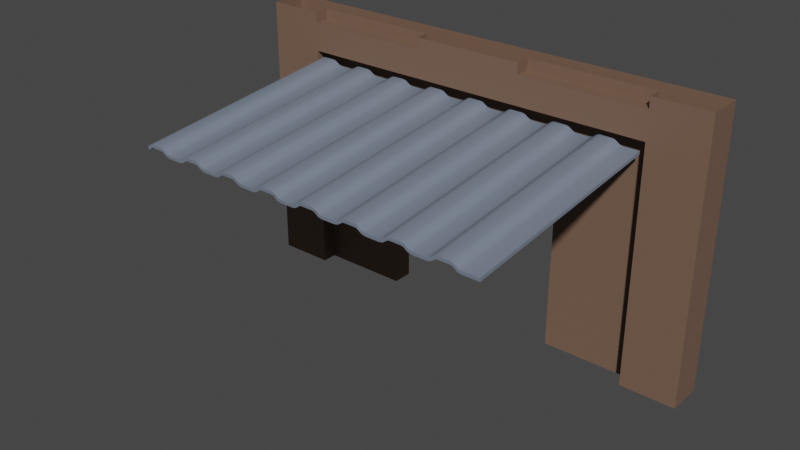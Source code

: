 # Source: Entry_01_-_Doors.blend  (saved by Blender 3.5.10; exported with 4.5.12 LTS)
import bpy
from mathutils import Matrix  # noqa: F401  (used for matrix-valued properties, if any)

bpy.ops.wm.read_factory_settings(use_empty=True)
scene = bpy.context.scene
scene.name = 'Scene'

# ---- collections
col_collection = bpy.data.collections.new('Collection'); scene.collection.children.link(col_collection)

# ---- materials (node trees are filled in below, after node groups)
mat_m_bricks = bpy.data.materials.new('m_bricks')
mat_m_bricks.alpha_threshold = 0.0
mat_m_bricks.use_transparent_shadow = False
mat_m_bricks.roughness = 0.5
mat_m_bricks.line_color = (0.0, 0.0, 0.0, 1.0)
mat_m_concrete = bpy.data.materials.new('m_concrete')
mat_m_concrete.use_transparent_shadow = False
mat_m_window = bpy.data.materials.new('m_window')
mat_m_window.surface_render_method = 'BLENDED'
mat_m_window.blend_method = 'BLEND'
mat_m_window.use_transparent_shadow = False
mat_m_white = bpy.data.materials.new('m_white')
mat_m_white.use_transparent_shadow = False
mat_m_plastic = bpy.data.materials.new('m_plastic')
mat_m_plastic.use_transparent_shadow = False

# ---- node groups
ng_auto_smooth = bpy.data.node_groups.new('Auto Smooth', 'GeometryNodeTree')
_s = ng_auto_smooth.interface.new_socket(name='Geometry', in_out='OUTPUT', socket_type='NodeSocketGeometry')
_s = ng_auto_smooth.interface.new_socket(name='Geometry', in_out='INPUT', socket_type='NodeSocketGeometry')
_s = ng_auto_smooth.interface.new_socket(name='Angle', in_out='INPUT', socket_type='NodeSocketFloat')
_s.subtype = 'ANGLE'
_s.min_value = 0.0
_s.max_value = 3.142
ng_auto_smooth.is_modifier = True
_N = ng_auto_smooth.nodes; _L = ng_auto_smooth.links
n0 = _N.new('NodeGroupOutput'); n0.name = 'Group Output'; n0.location = (480, -100)
n1 = _N.new('NodeGroupInput'); n1.name = 'Group Input'; n1.location = (-420, -300)
n2 = _N.new('NodeGroupInput'); n2.name = 'Group Input.001'; n2.location = (-60, -100)
n3 = _N.new('GeometryNodeSetShadeSmooth'); n3.name = 'Set Shade Smooth'; n3.location = (120, -100)
n3.domain = 'EDGE'
n4 = _N.new('GeometryNodeSetShadeSmooth'); n4.name = 'Set Shade Smooth.001'; n4.location = (300, -100)
n5 = _N.new('GeometryNodeInputMeshEdgeAngle'); n5.name = 'Edge Angle'; n5.location = (-420, -220)
n6 = _N.new('GeometryNodeInputEdgeSmooth'); n6.name = 'Is Edge Smooth'; n6.location = (-60, -160)
n7 = _N.new('GeometryNodeInputShadeSmooth'); n7.name = 'Is Face Smooth'; n7.location = (-240, -340)
n8 = _N.new('FunctionNodeBooleanMath'); n8.name = 'Boolean Math'; n8.location = (-60, -220)
n9 = _N.new('FunctionNodeCompare'); n9.name = 'Compare'; n9.location = (-240, -180)
n9.operation = 'LESS_EQUAL'
_L.new(n5.outputs[0], n9.inputs[0])
_L.new(n4.outputs[0], n0.inputs[0])
_L.new(n1.outputs[1], n9.inputs[1])
_L.new(n9.outputs[0], n8.inputs[0])
_L.new(n7.outputs[0], n8.inputs[1])
_L.new(n2.outputs[0], n3.inputs[0])
_L.new(n6.outputs[0], n3.inputs[1])
_L.new(n3.outputs[0], n4.inputs[0])
_L.new(n8.outputs[0], n3.inputs[2])
n0.is_active_output = True

# ---- material node trees
mat_m_bricks.use_nodes = True; mat_m_bricks.node_tree.nodes.clear()
_N = mat_m_bricks.node_tree.nodes; _L = mat_m_bricks.node_tree.links
n0 = _N.new('ShaderNodeOutputMaterial'); n0.name = 'Material Output'; n0.location = (300, 300)
n1 = _N.new('ShaderNodeBsdfPrincipled'); n1.name = 'Principled BSDF'; n1.location = (10, 300)
n1.distribution = 'GGX'
n1.subsurface_method = 'RANDOM_WALK_SKIN'
n1.inputs[0].default_value = (0.1845, 0.1102, 0.07568, 1.0)
n1.inputs[3].default_value = 1.45
n1.inputs[27].default_value = (0.0, 0.0, 0.0, 1.0)
n1.inputs[28].default_value = 1.0
_L.new(n1.outputs[0], n0.inputs[0])
n0.is_active_output = True
mat_m_concrete.use_nodes = True; mat_m_concrete.node_tree.nodes.clear()
_N = mat_m_concrete.node_tree.nodes; _L = mat_m_concrete.node_tree.links
n0 = _N.new('ShaderNodeBsdfPrincipled'); n0.name = 'Principled BSDF'; n0.location = (10, 300)
n0.distribution = 'GGX'
n0.subsurface_method = 'RANDOM_WALK_SKIN'
n0.inputs[0].default_value = (0.3465, 0.3465, 0.3465, 1.0)
n0.inputs[3].default_value = 1.45
n0.inputs[27].default_value = (0.0, 0.0, 0.0, 1.0)
n0.inputs[28].default_value = 1.0
n1 = _N.new('ShaderNodeOutputMaterial'); n1.name = 'Material Output'; n1.location = (300, 300)
_L.new(n0.outputs[0], n1.inputs[0])
n1.is_active_output = True
mat_m_window.use_nodes = True; mat_m_window.node_tree.nodes.clear()
_N = mat_m_window.node_tree.nodes; _L = mat_m_window.node_tree.links
n0 = _N.new('ShaderNodeBsdfPrincipled'); n0.name = 'Principled BSDF'; n0.location = (10, 300)
n0.distribution = 'GGX'
n0.subsurface_method = 'RANDOM_WALK_SKIN'
n0.inputs[0].default_value = (0.5354, 0.8, 0.7432, 1.0)
n0.inputs[3].default_value = 1.45
n0.inputs[4].default_value = 0.476
n0.inputs[27].default_value = (0.0, 0.0, 0.0, 1.0)
n0.inputs[28].default_value = 1.0
n1 = _N.new('ShaderNodeOutputMaterial'); n1.name = 'Material Output'; n1.location = (300, 300)
_L.new(n0.outputs[0], n1.inputs[0])
n1.is_active_output = True
mat_m_white.use_nodes = True; mat_m_white.node_tree.nodes.clear()
_N = mat_m_white.node_tree.nodes; _L = mat_m_white.node_tree.links
n0 = _N.new('ShaderNodeBsdfPrincipled'); n0.name = 'Principled BSDF'; n0.location = (10, 300)
n0.distribution = 'GGX'
n0.subsurface_method = 'RANDOM_WALK_SKIN'
n0.inputs[3].default_value = 1.45
n0.inputs[27].default_value = (0.0, 0.0, 0.0, 1.0)
n0.inputs[28].default_value = 1.0
n1 = _N.new('ShaderNodeOutputMaterial'); n1.name = 'Material Output'; n1.location = (300, 300)
_L.new(n0.outputs[0], n1.inputs[0])
n1.is_active_output = True
mat_m_plastic.use_nodes = True; mat_m_plastic.node_tree.nodes.clear()
_N = mat_m_plastic.node_tree.nodes; _L = mat_m_plastic.node_tree.links
n0 = _N.new('ShaderNodeBsdfPrincipled'); n0.name = 'Principled BSDF'; n0.location = (10, 300)
n0.distribution = 'GGX'
n0.subsurface_method = 'RANDOM_WALK_SKIN'
n0.inputs[0].default_value = (0.1868, 0.2243, 0.2883, 1.0)
n0.inputs[2].default_value = 0.3235
n0.inputs[3].default_value = 1.45
n0.inputs[13].default_value = 0.6569
n0.inputs[27].default_value = (0.0, 0.0, 0.0, 1.0)
n0.inputs[28].default_value = 1.0
n1 = _N.new('ShaderNodeOutputMaterial'); n1.name = 'Material Output'; n1.location = (300, 300)
_L.new(n0.outputs[0], n1.inputs[0])
n1.is_active_output = True

# ---- world
world_world = bpy.data.worlds.new('World'); scene.world = world_world
world_world.use_nodes = True; world_world.node_tree.nodes.clear()
_N = world_world.node_tree.nodes; _L = world_world.node_tree.links
n0 = _N.new('ShaderNodeOutputWorld'); n0.name = 'World Output'; n0.location = (300, 300)
n1 = _N.new('ShaderNodeBackground'); n1.name = 'Background'; n1.location = (10, 300)
n1.inputs[0].default_value = (0.05088, 0.05088, 0.05088, 1.0)
_L.new(n1.outputs[0], n0.inputs[0])
n0.is_active_output = True
world_world.color = (0.05088, 0.05088, 0.05088)
world_world.use_sun_shadow = False
world_world.sun_shadow_jitter_overblur = 0.0

# ---- meshes
me_cube_002 = bpy.data.meshes.new('Cube.002')
me_cube_002.from_pydata([(0.6594, 0.3897, 3.851), (0.6594, 0.127, 3.851), (1.241, 0.5813, -0.1055), (-0.2689, 0.127, -0.1055), (1.241, 0.5813, 3.851), (0.6594, 0.5813, 3.851), (1.241, 0.127, 3.851), (1.241, 0.127, -0.1055), (0.0, 0.127, 3.851), (0.6594, 0.3897, -0.1055), (0.6594, 0.5813, -0.1055), (0.6594, 0.127, -0.1055), (0.5001, 0.127, 3.851), (-0.6594, 0.3897, 3.851), (-0.6594, 0.127, 3.851), (-0.6594, 0.5813, 3.851), (-1.241, 0.127, 3.851), (-1.823, 0.3897, 3.851), (-1.823, 0.127, 3.851), (-1.823, 0.5813, 3.851), (-1.241, 0.127, 3.851), (-2.482, 0.127, 3.851), (-3.142, 0.3897, 3.851), (-3.142, 0.127, 3.851), (-3.723, 0.5813, -0.1055), (-2.982, 0.127, -0.1055), (-3.723, 0.5813, 3.851), (-3.142, 0.5813, 3.851), (-3.723, 0.127, 3.851), (-3.723, 0.127, -0.1055), (-3.142, 0.3897, -0.1055), (-3.142, 0.5813, -0.1055), (-3.142, 0.127, -0.1055), (-2.982, 0.127, 3.851), (-0.6594, 0.127, 3.289), (-1.241, 0.127, 3.289), (0.6594, 0.3897, 3.289), (-3.142, 0.127, 3.289), (-1.823, 0.3897, 3.289), (0.6594, 0.127, 3.289), (0.0, 0.127, 3.289), (-3.723, 0.5813, 3.289), (-1.823, 0.127, 3.289), (-2.482, 0.127, 3.289), (-1.241, 0.127, 3.289), (-1.823, 0.5813, 3.289), (-0.6594, 0.3897, 3.289), (-3.723, 0.127, 3.289), (1.241, 0.5813, 3.289), (-3.142, 0.3897, 3.289), (1.241, 0.127, 3.289), (-3.723, 0.127, 3.689), (-3.723, 0.5813, 3.689), (-3.142, 0.5813, 3.689), (-1.241, 0.127, 3.689), (1.241, 0.5813, 3.689), (-1.823, 0.127, 3.689), (0.6594, 0.3897, 3.689), (-3.142, 0.3897, 3.689), (-2.482, 0.127, 3.689), (0.6594, 0.127, 3.689), (-1.241, 0.127, 3.689), (0.0, 0.127, 3.689), (1.241, 0.127, 3.689), (-1.823, 0.5813, 3.689), (-3.142, 0.127, 3.689), (-0.6594, 0.3897, 3.689), (-1.823, 0.3897, 3.689), (-0.6594, 0.127, 3.689), (0.6594, 0.5813, 3.689), (0.6594, 0.5813, 3.289), (-0.6594, 0.5813, 3.689), (-0.6594, 0.5813, 3.289), (-3.142, 0.5813, 3.289), (0.6594, 0.3897, 3.059), (-3.142, 0.3897, 3.059), (-3.723, 0.127, 3.059), (0.6594, 0.5813, 3.059), (-1.241, 0.127, 3.059), (-0.6594, 0.127, 3.059), (1.241, 0.127, 3.059), (-3.142, 0.127, 3.059), (0.6594, 0.127, 3.059), (-1.823, 0.127, 3.059), (1.241, 0.5813, 3.059), (-3.723, 0.5813, 3.059), (-3.142, 0.5813, 3.059), (0.4974, 0.3897, 3.851), (0.4974, 0.5813, 3.289), (-0.2703, 0.3897, -0.1055), (-0.2703, 0.127, 3.059), (0.4974, 0.5813, 3.689), (0.4974, 0.127, 3.289), (0.4974, 0.127, 3.689), (0.4974, 0.3897, 3.289), (0.4974, 0.3897, 3.689), (-2.977, 0.127, 3.851), (-2.977, 0.5813, 3.689), (-2.977, 0.5813, 3.289), (-2.208, 0.127, -0.1055), (-2.977, 0.3897, 3.689), (-2.977, 0.3897, 3.289), (-2.208, 0.127, 3.059), (-2.208, 0.3897, -0.1055), (-2.977, 0.127, 3.689), (-2.977, 0.127, 3.289), (-2.977, 0.3897, 3.851), (-0.6594, 0.3897, 3.059), (-1.823, 0.3897, 3.059), (-0.2703, 0.3897, 3.059), (-2.208, 0.3897, 3.059)], [], [(2, 10, 77, 84), (11, 82, 90, 3), (36, 70, 77, 74), (50, 39, 82, 80), (57, 95, 87, 0), (15, 71, 64, 19), (45, 72, 46, 38), (35, 42, 83, 78), (41, 73, 86, 85), (49, 75, 86, 73), (47, 76, 81, 37), (40, 92, 93, 62), (39, 50, 63, 60), (43, 42, 56, 59), (42, 35, 54, 56), (73, 41, 52, 53), (48, 70, 69, 55), (66, 95, 91, 71), (34, 40, 62, 68), (44, 34, 68, 61), (37, 105, 104, 65), (47, 37, 65, 51), (7, 2, 84, 80), (41, 47, 51, 52), (29, 76, 85, 24), (36, 94, 88, 70), (60, 63, 6, 1), (66, 71, 15, 13), (59, 56, 18, 21), (53, 52, 26, 27), (69, 57, 0, 5), (68, 62, 8, 14), (51, 65, 23, 28), (52, 51, 28, 26), (45, 64, 71, 72), (62, 93, 12, 8), (70, 88, 91, 69), (56, 54, 20, 18), (58, 53, 27, 22), (55, 69, 5, 4), (61, 68, 14, 16), (64, 67, 17, 19), (65, 104, 96, 33, 23), (63, 55, 4, 6), (67, 100, 106, 17), (64, 97, 100, 67), (73, 53, 97, 98), (38, 101, 98, 45), (46, 94, 109, 107), (84, 77, 70, 48), (74, 77, 10, 9), (78, 79, 34, 35), (107, 108, 38, 46), (85, 86, 31, 24), (86, 75, 30, 31), (108, 110, 101, 38), (40, 34, 79, 90, 82, 39, 92), (80, 82, 11, 7), (81, 76, 29, 32), (80, 84, 48, 55, 63, 50), (85, 76, 47, 41), (87, 95, 66, 13), (91, 95, 57, 69), (43, 105, 37, 81, 102, 83, 42), (89, 109, 74, 9), (93, 92, 39, 60), (12, 93, 60, 1), (88, 94, 46, 72), (109, 94, 36, 74), (91, 88, 72, 71), (99, 102, 81, 32, 25), (101, 110, 75, 49), (98, 101, 49, 73), (104, 105, 43, 59), (96, 104, 59, 21), (110, 103, 30, 75), (100, 97, 53, 58), (106, 100, 58, 22), (98, 97, 64, 45), (3, 90, 109, 89), (99, 103, 110, 102), (78, 83, 102, 110, 108, 107, 109, 90, 79)])
me_cube_002.polygons.foreach_set('use_smooth', [True] * 82)
_uv = me_cube_002.uv_layers.new(name='UVMap')
_uv.uv.foreach_set('vector', [0.01294, 0.3039, 0.01294, 0.2788, 0.6673, 0.6729, 0.5412, 0.6727, 0.2074, 0.1121, 0.5908, 0.7033, 0.5908, 0.7144, 0.2074, 0.1193, 0.9643, 0.1953, 0.9522, 0.1677, 0.92, 0.2508, 0.9313, 0.2753, 0.5842, 0.8627, 0.4133, 0.8879, 0.3805, 0.8061, 0.5321, 0.781, 0.8423, 0.4434, 0.8423, 0.4434, 0.8343, 0.4434, 0.8343, 0.4434, 0.9593, 0.1677, 0.9573, 0.1677, 0.8423, 0.4434, 0.9593, 0.1677, 0.7508, 0.7232, 0.9522, 0.1677, 0.862, 0.4434, 0.9643, 0.1953, 0.5842, 0.8627, 0.4133, 0.8879, 0.3805, 0.8061, 0.5321, 0.781, 0.6086, 0.7197, 0.7508, 0.7232, 0.6673, 0.6729, 0.5412, 0.6727, 0.9643, 0.1953, 0.9313, 0.2753, 0.92, 0.2508, 0.9522, 0.1677, 0.5842, 0.8627, 0.5321, 0.781, 0.3805, 0.8061, 0.4133, 0.8879, 0.6397, 0.8241, 0.6397, 0.7899, 0.6201, 0.7899, 0.6201, 0.8241, 0.4133, 0.8879, 0.5842, 0.8627, 0.5645, 0.8627, 0.5152, 0.8879, 0.6397, 0.8241, 0.6397, 0.7788, 0.6201, 0.7788, 0.6201, 0.8241, 0.4133, 0.8879, 0.5842, 0.8627, 0.5645, 0.8627, 0.5152, 0.8879, 0.7508, 0.7232, 0.6086, 0.7197, 0.6902, 0.7401, 0.7312, 0.7232, 0.6086, 0.7197, 0.7508, 0.7232, 0.7312, 0.7232, 0.6902, 0.7401, 0.8423, 0.4434, 0.8423, 0.4434, 0.8423, 0.4434, 0.8423, 0.4434, 0.6397, 0.7788, 0.6397, 0.8241, 0.6201, 0.8241, 0.6201, 0.7788, 0.5842, 0.8627, 0.4133, 0.8879, 0.5152, 0.8879, 0.5645, 0.8627, 0.6397, 0.7788, 0.6397, 0.7901, 0.6201, 0.7901, 0.6201, 0.7788, 0.5842, 0.8627, 0.4133, 0.8879, 0.5152, 0.8879, 0.5645, 0.8627, 0.1241, 0.1405, 0.01294, 0.3039, 0.5412, 0.6727, 0.5321, 0.781, 0.6086, 0.7197, 0.5842, 0.8627, 0.5645, 0.8627, 0.6902, 0.7401, 0.1241, 0.1405, 0.5321, 0.781, 0.5412, 0.6727, 0.01294, 0.3039, 0.862, 0.4434, 0.862, 0.4434, 0.862, 0.4434, 0.862, 0.4434, 0.5152, 0.8879, 0.5645, 0.8627, 0.5566, 0.8627, 0.5566, 0.8879, 0.9643, 0.1756, 0.9573, 0.1677, 0.9593, 0.1677, 0.9643, 0.1677, 0.6201, 0.8241, 0.6201, 0.7788, 0.6121, 0.7788, 0.6121, 0.8241, 0.7312, 0.7232, 0.6902, 0.7401, 0.7232, 0.7484, 0.7232, 0.7232, 0.9573, 0.1677, 0.9643, 0.1756, 0.9643, 0.1677, 0.9593, 0.1677, 0.6201, 0.7788, 0.6201, 0.8241, 0.6121, 0.8241, 0.6121, 0.7788, 0.5645, 0.8627, 0.5152, 0.8879, 0.5566, 0.8879, 0.5566, 0.8627, 0.6902, 0.7401, 0.5645, 0.8627, 0.5566, 0.8627, 0.7232, 0.7484, 0.7508, 0.7232, 0.8423, 0.4434, 0.8423, 0.4434, 0.9522, 0.1677, 0.6201, 0.8241, 0.6201, 0.7899, 0.6121, 0.786, 0.6121, 0.8241, 0.862, 0.4434, 0.862, 0.4434, 0.8423, 0.4434, 0.8423, 0.4434, 0.5152, 0.8879, 0.5645, 0.8627, 0.5566, 0.8627, 0.5566, 0.8879, 0.9643, 0.1756, 0.9573, 0.1677, 0.9593, 0.1677, 0.9643, 0.1677, 0.6902, 0.7401, 0.7312, 0.7232, 0.7232, 0.7232, 0.7232, 0.7484, 0.5645, 0.8627, 0.5152, 0.8879, 0.5566, 0.8879, 0.5566, 0.8627, 0.9573, 0.1677, 0.9643, 0.1756, 0.9643, 0.1677, 0.9593, 0.1677, 0.6201, 0.7788, 0.6201, 0.7901, 0.6121, 0.7864, 0.6121, 0.786, 0.6121, 0.7788, 0.5645, 0.8627, 0.6902, 0.7401, 0.7232, 0.7484, 0.5566, 0.8627, 0.9643, 0.1756, 0.9643, 0.1756, 0.9643, 0.1677, 0.9643, 0.1677, 0.9573, 0.1677, 0.9573, 0.1677, 0.9643, 0.1756, 0.9643, 0.1756, 0.7508, 0.7232, 0.9573, 0.1677, 0.9429, 0.2022, 0.7508, 0.7232, 0.9643, 0.1953, 0.9643, 0.1953, 0.927, 0.2372, 0.7508, 0.7232, 0.862, 0.4434, 0.862, 0.4434, 0.769, 0.4309, 0.769, 0.4309, 0.5412, 0.6727, 0.6673, 0.6729, 0.7508, 0.7232, 0.6086, 0.7197, 0.9313, 0.2753, 0.92, 0.2508, 0.6677, 0.9018, 0.6726, 0.9018, 0.5321, 0.781, 0.5908, 0.7033, 0.6397, 0.7788, 0.5842, 0.8627, 0.769, 0.4309, 0.769, 0.4309, 0.862, 0.4434, 0.862, 0.4434, 0.5412, 0.6727, 0.6673, 0.6729, 0.01294, 0.2788, 0.01294, 0.3039, 0.92, 0.2508, 0.9313, 0.2753, 0.6726, 0.9018, 0.6677, 0.9018, 0.8597, 0.2108, 0.9223, 0.2672, 0.9643, 0.1953, 0.9643, 0.1953, 0.6397, 0.8241, 0.6397, 0.7788, 0.5908, 0.7033, 0.5908, 0.7144, 0.5908, 0.7033, 0.4133, 0.8879, 0.6397, 0.7899, 0.5321, 0.781, 0.3805, 0.8061, 0.1241, 0.1657, 0.1241, 0.1405, 0.3805, 0.8061, 0.5321, 0.781, 0.1241, 0.1405, 0.1241, 0.1657, 0.5321, 0.781, 0.5412, 0.6727, 0.6086, 0.7197, 0.6902, 0.7401, 0.5645, 0.8627, 0.5842, 0.8627, 0.5412, 0.6727, 0.5321, 0.781, 0.5842, 0.8627, 0.6086, 0.7197, 0.8343, 0.4434, 0.8423, 0.4434, 0.8423, 0.4434, 0.8343, 0.4434, 0.8423, 0.4434, 0.8423, 0.4434, 0.8423, 0.4434, 0.8423, 0.4434, 0.6397, 0.8241, 0.6397, 0.7901, 0.6397, 0.7788, 0.3805, 0.8061, 0.5908, 0.7147, 0.3805, 0.8061, 0.4133, 0.8879, 0.04072, 0.3323, 0.769, 0.4309, 0.769, 0.4309, 0.04072, 0.3323, 0.6201, 0.7899, 0.6397, 0.7899, 0.6397, 0.7788, 0.6201, 0.7788, 0.6121, 0.786, 0.6201, 0.7899, 0.6201, 0.7788, 0.6121, 0.7788, 0.862, 0.4434, 0.862, 0.4434, 0.862, 0.4434, 0.862, 0.4434, 0.769, 0.4309, 0.862, 0.4434, 0.862, 0.4434, 0.769, 0.4309, 0.8423, 0.4434, 0.862, 0.4434, 0.862, 0.4434, 0.8423, 0.4434, 0.2074, 0.1197, 0.5908, 0.7147, 0.5908, 0.7033, 0.2074, 0.1121, 0.2074, 0.1193, 0.9643, 0.1953, 0.9223, 0.2672, 0.9313, 0.2753, 0.9643, 0.1953, 0.927, 0.2372, 0.9643, 0.1953, 0.9643, 0.1953, 0.9522, 0.1677, 0.6201, 0.7901, 0.6397, 0.7901, 0.6397, 0.8241, 0.6201, 0.8241, 0.6121, 0.7864, 0.6201, 0.7901, 0.6201, 0.8241, 0.6121, 0.8241, 0.9223, 0.2672, 0.5936, 0.8306, 0.6726, 0.9018, 0.9313, 0.2753, 0.9643, 0.1756, 0.9573, 0.1677, 0.9573, 0.1677, 0.9643, 0.1756, 0.9643, 0.1677, 0.9643, 0.1756, 0.9643, 0.1756, 0.9643, 0.1677, 0.7508, 0.7232, 0.9429, 0.2022, 0.8423, 0.4434, 0.7508, 0.7232, 0.2074, 0.1193, 0.5908, 0.7144, 0.769, 0.4309, 0.04072, 0.3323, 0.2074, 0.1197, 0.5936, 0.8306, 0.9223, 0.2672, 0.5908, 0.7147, 0.5321, 0.781, 0.3805, 0.8061, 0.5908, 0.7147, 0.9223, 0.2672, 0.8597, 0.2108, 0.769, 0.4309, 0.769, 0.4309, 0.5908, 0.7144, 0.5908, 0.7033])
me_cube_002.materials.append(mat_m_bricks)
me_cube_002.materials.append(mat_m_concrete)
me_cube_002.materials.append(mat_m_window)
me_cube_002.materials.append(mat_m_white)
me_cube_002.update()
me_plane = bpy.data.meshes.new('Plane')
me_plane.from_pydata([(-1.393, 5.788, 0.0302), (1.393, 5.788, 0.0302), (-1.393, 5.462, 0.0302), (-1.393, 5.223, 0.0302), (1.393, 5.223, 0.0302), (1.393, 5.462, 0.0302), (1.393, 5.513, 0.09035), (1.393, 5.736, 0.09035), (-1.393, 5.736, 0.09035), (-1.393, 5.513, 0.09035)], [], [(8, 7, 1, 0), (3, 4, 5, 2), (2, 5, 6, 9), (9, 6, 7, 8)])
me_plane.polygons.foreach_set('use_smooth', [True] * 4)
_uv = me_plane.uv_layers.new(name='UVMap')
_uv.uv.foreach_set('vector', [0.0, 0.9919, 1.0, 0.9919, 1.0, 1.0, 0.0, 1.0, 0.0, 0.9512, 1.0, 0.9512, 1.0, 0.9756, 0.0, 0.9756, 0.0, 0.9756, 1.0, 0.9756, 1.0, 0.9837, 0.0, 0.9837, 0.0, 0.9837, 1.0, 0.9837, 1.0, 0.9919, 0.0, 0.9919])
me_plane.materials.append(mat_m_plastic)
me_plane.update()

# ---- objects
ob_side = bpy.data.objects.new('Side', me_cube_002)
ob_plane = bpy.data.objects.new('Plane', me_plane)

# ---- transforms, parenting, visibility, modifiers, constraints
ob_side.location = (0.0002708, 0.127, 0.09337)
ob_side.rotation_euler = (0.0, -0.0, 3.142)
ob_side.scale = (1.209, 1.0, 0.8847)
_m = ob_side.modifiers.new('Bevel', 'BEVEL')
_m.width = 0.07
_m.width_pct = 0.07
_m.segments = 3
_m.limit_method = 'WEIGHT'
_m = ob_side.modifiers.new('Auto Smooth', 'NODES')
_m.node_group = ng_auto_smooth
_gi = [s.identifier for s in ng_auto_smooth.interface.items_tree if s.item_type == 'SOCKET' and s.in_out == 'INPUT']
_m[_gi[1]] = 0.5236  # Angle
ob_plane.location = (5.0, -1.8, 2.7)
ob_plane.rotation_euler = (0.0, -0.103, 1.571)
_m = ob_plane.modifiers.new('Array', 'ARRAY')
_m.count = 8
_m.relative_offset_displace = (0.0, -1.0, 0.0)
_m.use_merge_vertices = True
_m = ob_plane.modifiers.new('Bevel', 'BEVEL')
_m.width = 0.04
_m.width_pct = 0.04
_m.segments = 2
_m = ob_plane.modifiers.new('Solidify', 'SOLIDIFY')
_m.thickness = 0.04
_m = ob_plane.modifiers.new('Auto Smooth', 'NODES')
_m.node_group = ng_auto_smooth
_gi = [s.identifier for s in ng_auto_smooth.interface.items_tree if s.item_type == 'SOCKET' and s.in_out == 'INPUT']
_m[_gi[1]] = 0.5236  # Angle

# ---- collection membership
col_collection.objects.link(ob_side)
col_collection.objects.link(ob_plane)

# ---- scene / render settings (as saved in the file)
scene.frame_start = 1; scene.frame_end = 250; scene.frame_set(5)
scene.render.engine = 'BLENDER_EEVEE_NEXT'
scene.cycles.use_denoising = False
scene.cycles.samples = 128
scene.cycles.sampling_pattern = 'TABULATED_SOBOL'
scene.cycles.use_adaptive_sampling = False
scene.cycles.use_light_tree = False
scene.view_settings.view_transform = 'Filmic'
bpy.context.view_layer.update()

# ---- added for rendering (the .blend has no active camera and no usable light): camera, sun
cam_auto = bpy.data.cameras.new('AutoCamera')
cam_auto.lens = 50.0
cam_auto.sensor_width = 36.0
cam_auto.clip_end = 1000.0
ob_auto_camera = bpy.data.objects.new('AutoCamera', cam_auto)
scene.collection.objects.link(ob_auto_camera)
ob_auto_camera.location = (8.57385, -10.0858, 7.40898)
ob_auto_camera.rotation_euler = (1.09748, -7.21219e-08, 0.694738)
scene.camera = ob_auto_camera
light_auto_sun = bpy.data.lights.new('AutoSun', 'SUN')
light_auto_sun.energy = 3.0
light_auto_sun.angle = 0.0523599
ob_auto_sun = bpy.data.objects.new('AutoSun', light_auto_sun)
scene.collection.objects.link(ob_auto_sun)
ob_auto_sun.rotation_euler = (0.872665, 0.174533, 0.523599)
bpy.context.view_layer.update()
